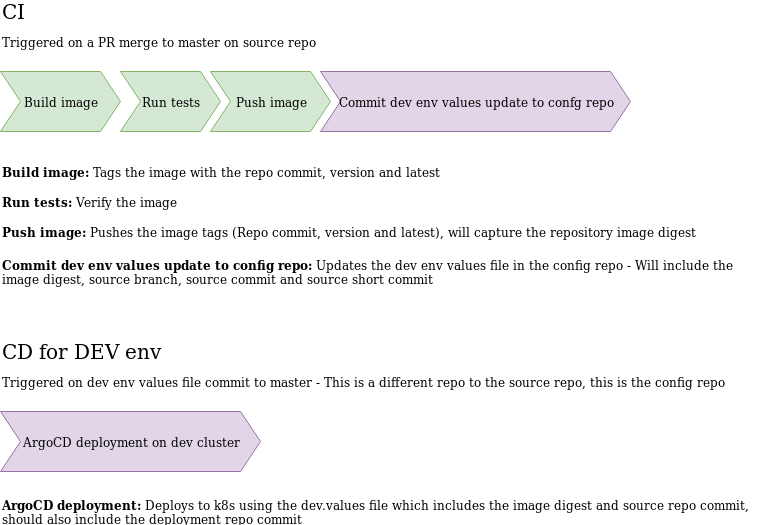

The diagram above was exported from draw.io. Its source (the exported page's mxGraphModel, read from the mxfile embedded in the PNG):
<mxGraphModel dx="1364" dy="744" grid="1" gridSize="10" guides="1" tooltips="1" connect="1" arrows="1" fold="1" page="1" pageScale="1" pageWidth="850" pageHeight="1100" math="0" shadow="0">
  <root>
    <mxCell id="0" />
    <mxCell id="1" parent="0" />
    <mxCell id="QoHcQddv6k_JXVAvzPBw-2" value="Build image" style="shape=step;perimeter=stepPerimeter;whiteSpace=wrap;html=1;fixedSize=1;fillColor=#d5e8d4;strokeColor=#82b366;" parent="1" vertex="1">
      <mxGeometry x="40" y="110" width="120" height="60" as="geometry" />
    </mxCell>
    <mxCell id="QoHcQddv6k_JXVAvzPBw-3" value="&lt;b&gt;Build image:&lt;/b&gt; Tags the image with the repo commit, version and latest" style="text;html=1;strokeColor=none;fillColor=none;align=left;verticalAlign=middle;whiteSpace=wrap;rounded=0;" parent="1" vertex="1">
      <mxGeometry x="40" y="200" width="480" height="20" as="geometry" />
    </mxCell>
    <mxCell id="QoHcQddv6k_JXVAvzPBw-4" value="Push image" style="shape=step;perimeter=stepPerimeter;whiteSpace=wrap;html=1;fixedSize=1;fillColor=#d5e8d4;strokeColor=#82b366;" parent="1" vertex="1">
      <mxGeometry x="250" y="110" width="120" height="60" as="geometry" />
    </mxCell>
    <mxCell id="QoHcQddv6k_JXVAvzPBw-5" value="Run tests" style="shape=step;perimeter=stepPerimeter;whiteSpace=wrap;html=1;fixedSize=1;fillColor=#d5e8d4;strokeColor=#82b366;" parent="1" vertex="1">
      <mxGeometry x="160" y="110" width="100" height="60" as="geometry" />
    </mxCell>
    <mxCell id="QoHcQddv6k_JXVAvzPBw-7" value="&lt;font style=&quot;font-size: 20px&quot;&gt;CI&lt;/font&gt; " style="text;html=1;strokeColor=none;fillColor=none;align=left;verticalAlign=middle;whiteSpace=wrap;rounded=0;" parent="1" vertex="1">
      <mxGeometry x="40" y="40" width="40" height="20" as="geometry" />
    </mxCell>
    <mxCell id="QoHcQddv6k_JXVAvzPBw-8" value="&lt;b&gt;Run tests:&lt;/b&gt; Verify the image" style="text;html=1;strokeColor=none;fillColor=none;align=left;verticalAlign=middle;whiteSpace=wrap;rounded=0;" parent="1" vertex="1">
      <mxGeometry x="40" y="230" width="480" height="20" as="geometry" />
    </mxCell>
    <mxCell id="QoHcQddv6k_JXVAvzPBw-9" value="&lt;b&gt;Push image:&lt;/b&gt; Pushes the image tags (Repo commit, version and latest), will capture the repository image digest" style="text;html=1;strokeColor=none;fillColor=none;align=left;verticalAlign=middle;whiteSpace=wrap;rounded=0;" parent="1" vertex="1">
      <mxGeometry x="40" y="260" width="760" height="20" as="geometry" />
    </mxCell>
    <mxCell id="QoHcQddv6k_JXVAvzPBw-10" value="Commit dev env values update to confg repo" style="shape=step;perimeter=stepPerimeter;whiteSpace=wrap;html=1;fixedSize=1;fillColor=#e1d5e7;strokeColor=#9673a6;align=center;" parent="1" vertex="1">
      <mxGeometry x="360" y="110" width="310" height="60" as="geometry" />
    </mxCell>
    <mxCell id="QoHcQddv6k_JXVAvzPBw-11" value="&lt;b&gt;Commit dev env values update to config repo:&lt;/b&gt; Updates the dev env values file in the config repo - Will include the image digest, source branch, source commit and source short commit" style="text;html=1;strokeColor=none;fillColor=none;align=left;verticalAlign=middle;whiteSpace=wrap;rounded=0;" parent="1" vertex="1">
      <mxGeometry x="40" y="300" width="750" height="20" as="geometry" />
    </mxCell>
    <mxCell id="QoHcQddv6k_JXVAvzPBw-13" value="Triggered on a PR merge to master on source repo" style="text;html=1;strokeColor=none;fillColor=none;align=left;verticalAlign=middle;whiteSpace=wrap;rounded=0;" parent="1" vertex="1">
      <mxGeometry x="40" y="70" width="330" height="20" as="geometry" />
    </mxCell>
    <mxCell id="QoHcQddv6k_JXVAvzPBw-14" value="CD for DEV env" style="text;html=1;strokeColor=none;fillColor=none;align=left;verticalAlign=middle;whiteSpace=wrap;rounded=0;fontSize=20;" parent="1" vertex="1">
      <mxGeometry x="40" y="380" width="280" height="20" as="geometry" />
    </mxCell>
    <mxCell id="QoHcQddv6k_JXVAvzPBw-15" value="Triggered on dev env values file commit to master - This is a different repo to the source repo, this is the config repo" style="text;html=1;strokeColor=none;fillColor=none;align=left;verticalAlign=middle;whiteSpace=wrap;rounded=0;" parent="1" vertex="1">
      <mxGeometry x="40" y="410" width="740" height="20" as="geometry" />
    </mxCell>
    <mxCell id="QoHcQddv6k_JXVAvzPBw-16" value="ArgoCD deployment on dev cluster" style="shape=step;perimeter=stepPerimeter;whiteSpace=wrap;html=1;fixedSize=1;fillColor=#e1d5e7;strokeColor=#9673a6;" parent="1" vertex="1">
      <mxGeometry x="40" y="450" width="260" height="60" as="geometry" />
    </mxCell>
    <mxCell id="QoHcQddv6k_JXVAvzPBw-17" value="&lt;b&gt;ArgoCD deployment:&lt;/b&gt; Deploys to k8s using the dev.values file which includes the image digest and source repo commit, should also include the deployment repo commit" style="text;html=1;strokeColor=none;fillColor=none;align=left;verticalAlign=middle;whiteSpace=wrap;rounded=0;" parent="1" vertex="1">
      <mxGeometry x="40" y="540" width="750" height="20" as="geometry" />
    </mxCell>
  </root>
</mxGraphModel>